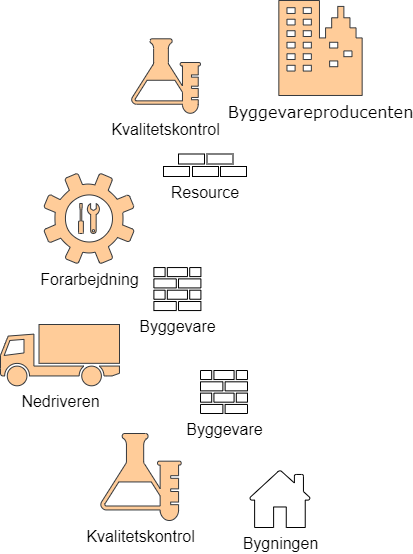

The diagram above was exported from draw.io. Its source (the exported page's mxGraphModel, read from the mxfile embedded in the PNG):
<mxGraphModel dx="2522" dy="825" grid="1" gridSize="10" guides="1" tooltips="1" connect="1" arrows="1" fold="1" page="1" pageScale="1" pageWidth="1100" pageHeight="850" background="none" math="0" shadow="0">
  <root>
    <mxCell id="0" />
    <mxCell id="1" parent="0" />
    <mxCell id="NX3kP4LZ0dh-7WgNivBp-2" value="&lt;font style=&quot;font-size: 16px&quot;&gt;Byggevareproducenten&lt;/font&gt;" style="shadow=0;dashed=0;html=1;labelPosition=center;verticalLabelPosition=bottom;verticalAlign=top;shape=mxgraph.office.concepts.on_premises;rounded=0;comic=0;fontFamily=Verdana;fontSize=14;fillColor=#ffcc99;strokeColor=#36393d;labelBackgroundColor=default;" parent="1" vertex="1">
      <mxGeometry x="-31.66" y="70" width="83.31" height="95" as="geometry" />
    </mxCell>
    <mxCell id="NX3kP4LZ0dh-7WgNivBp-9" value="&lt;span style=&quot;font-size: 16px&quot;&gt;Kvalitetskontrol&lt;/span&gt;" style="sketch=0;pointerEvents=1;shadow=0;dashed=0;html=1;labelPosition=center;verticalLabelPosition=bottom;verticalAlign=top;outlineConnect=0;align=center;shape=mxgraph.office.concepts.lab;labelBackgroundColor=default;fillColor=#ffcc99;strokeColor=#36393d;" parent="1" vertex="1">
      <mxGeometry x="-180" y="108.3" width="70" height="74.47" as="geometry" />
    </mxCell>
    <mxCell id="NX3kP4LZ0dh-7WgNivBp-17" value="&lt;font style=&quot;font-size: 16px&quot;&gt;Bygningen&lt;/font&gt;" style="sketch=0;pointerEvents=1;shadow=0;dashed=0;html=1;labelPosition=center;verticalLabelPosition=bottom;verticalAlign=top;outlineConnect=0;align=center;shape=mxgraph.office.concepts.home;labelBackgroundColor=default;" parent="1" vertex="1">
      <mxGeometry x="-61" y="540" width="61" height="57" as="geometry" />
    </mxCell>
    <mxCell id="NX3kP4LZ0dh-7WgNivBp-18" value="&lt;font style=&quot;font-size: 16px&quot;&gt;Nedriveren&lt;/font&gt;" style="shape=mxgraph.signs.transportation.truck_1;html=1;pointerEvents=1;verticalLabelPosition=bottom;verticalAlign=top;align=center;sketch=0;labelBackgroundColor=default;fillColor=#ffcc99;strokeColor=#36393d;" parent="1" vertex="1">
      <mxGeometry x="-310" y="394" width="119" height="61.3" as="geometry" />
    </mxCell>
    <mxCell id="NX3kP4LZ0dh-7WgNivBp-25" value="" style="sketch=0;pointerEvents=1;shadow=0;dashed=0;html=1;labelPosition=center;verticalLabelPosition=bottom;verticalAlign=top;outlineConnect=0;align=center;shape=mxgraph.office.concepts.maintenance;fontSize=16;fillColor=#ffcc99;strokeColor=#36393d;" parent="1" vertex="1">
      <mxGeometry x="-231.95" y="273" width="20.89" height="30" as="geometry" />
    </mxCell>
    <mxCell id="NX3kP4LZ0dh-7WgNivBp-26" value="Forarbejdning" style="sketch=0;pointerEvents=1;shadow=0;dashed=0;html=1;labelPosition=center;verticalLabelPosition=bottom;verticalAlign=top;outlineConnect=0;align=center;shape=mxgraph.office.concepts.settings;fontSize=16;labelBackgroundColor=default;fillColor=#ffcc99;strokeColor=#36393d;" parent="1" vertex="1">
      <mxGeometry x="-266.5" y="243" width="90" height="90" as="geometry" />
    </mxCell>
    <mxCell id="NX3kP4LZ0dh-7WgNivBp-30" value="&lt;font style=&quot;font-size: 16px&quot;&gt;Byggevare&lt;/font&gt;" style="sketch=0;pointerEvents=1;shadow=0;dashed=0;html=1;labelPosition=center;verticalLabelPosition=bottom;verticalAlign=top;outlineConnect=0;align=center;shape=mxgraph.office.concepts.firewall;labelBackgroundColor=default;" parent="1" vertex="1">
      <mxGeometry x="-156.6" y="337.05999999999995" width="47" height="43" as="geometry" />
    </mxCell>
    <mxCell id="NX3kP4LZ0dh-7WgNivBp-32" value="Resource" style="rounded=0;whiteSpace=wrap;html=1;labelBackgroundColor=default;fontSize=16;labelPosition=center;verticalLabelPosition=bottom;align=center;verticalAlign=top;" parent="1" vertex="1">
      <mxGeometry x="-118" y="236" width="26" height="10" as="geometry" />
    </mxCell>
    <mxCell id="YHJI_16dnGBZ-90retBK-1" value="&lt;span style=&quot;font-size: 16px&quot;&gt;Kvalitetskontrol&lt;/span&gt;" style="sketch=0;pointerEvents=1;shadow=0;dashed=0;html=1;labelPosition=center;verticalLabelPosition=bottom;verticalAlign=top;outlineConnect=0;align=center;shape=mxgraph.office.concepts.lab;labelBackgroundColor=default;fillColor=#ffcc99;strokeColor=#36393d;" parent="1" vertex="1">
      <mxGeometry x="-211.06" y="503" width="81.78" height="87" as="geometry" />
    </mxCell>
    <mxCell id="YHJI_16dnGBZ-90retBK-2" value="&lt;font style=&quot;font-size: 16px&quot;&gt;Byggevare&lt;/font&gt;" style="sketch=0;pointerEvents=1;shadow=0;dashed=0;html=1;labelPosition=center;verticalLabelPosition=bottom;verticalAlign=top;outlineConnect=0;align=center;shape=mxgraph.office.concepts.firewall;labelBackgroundColor=default;" parent="1" vertex="1">
      <mxGeometry x="-110" y="439.99999999999994" width="47" height="43" as="geometry" />
    </mxCell>
    <mxCell id="YHJI_16dnGBZ-90retBK-3" value="" style="rounded=0;whiteSpace=wrap;html=1;labelBackgroundColor=default;fontSize=16;labelPosition=center;verticalLabelPosition=bottom;align=center;verticalAlign=top;" parent="1" vertex="1">
      <mxGeometry x="-90" y="236" width="26" height="10" as="geometry" />
    </mxCell>
    <mxCell id="YHJI_16dnGBZ-90retBK-4" value="" style="rounded=0;whiteSpace=wrap;html=1;labelBackgroundColor=default;fontSize=16;labelPosition=center;verticalLabelPosition=bottom;align=center;verticalAlign=top;" parent="1" vertex="1">
      <mxGeometry x="-103.5" y="223.5" width="26" height="10" as="geometry" />
    </mxCell>
    <mxCell id="YHJI_16dnGBZ-90retBK-5" value="" style="rounded=0;whiteSpace=wrap;html=1;labelBackgroundColor=default;fontSize=16;labelPosition=center;verticalLabelPosition=bottom;align=center;verticalAlign=top;" parent="1" vertex="1">
      <mxGeometry x="-147" y="236" width="26" height="10" as="geometry" />
    </mxCell>
    <mxCell id="YHJI_16dnGBZ-90retBK-6" value="" style="rounded=0;whiteSpace=wrap;html=1;labelBackgroundColor=default;fontSize=16;labelPosition=center;verticalLabelPosition=bottom;align=center;verticalAlign=top;" parent="1" vertex="1">
      <mxGeometry x="-132" y="223.5" width="26" height="10" as="geometry" />
    </mxCell>
  </root>
</mxGraphModel>